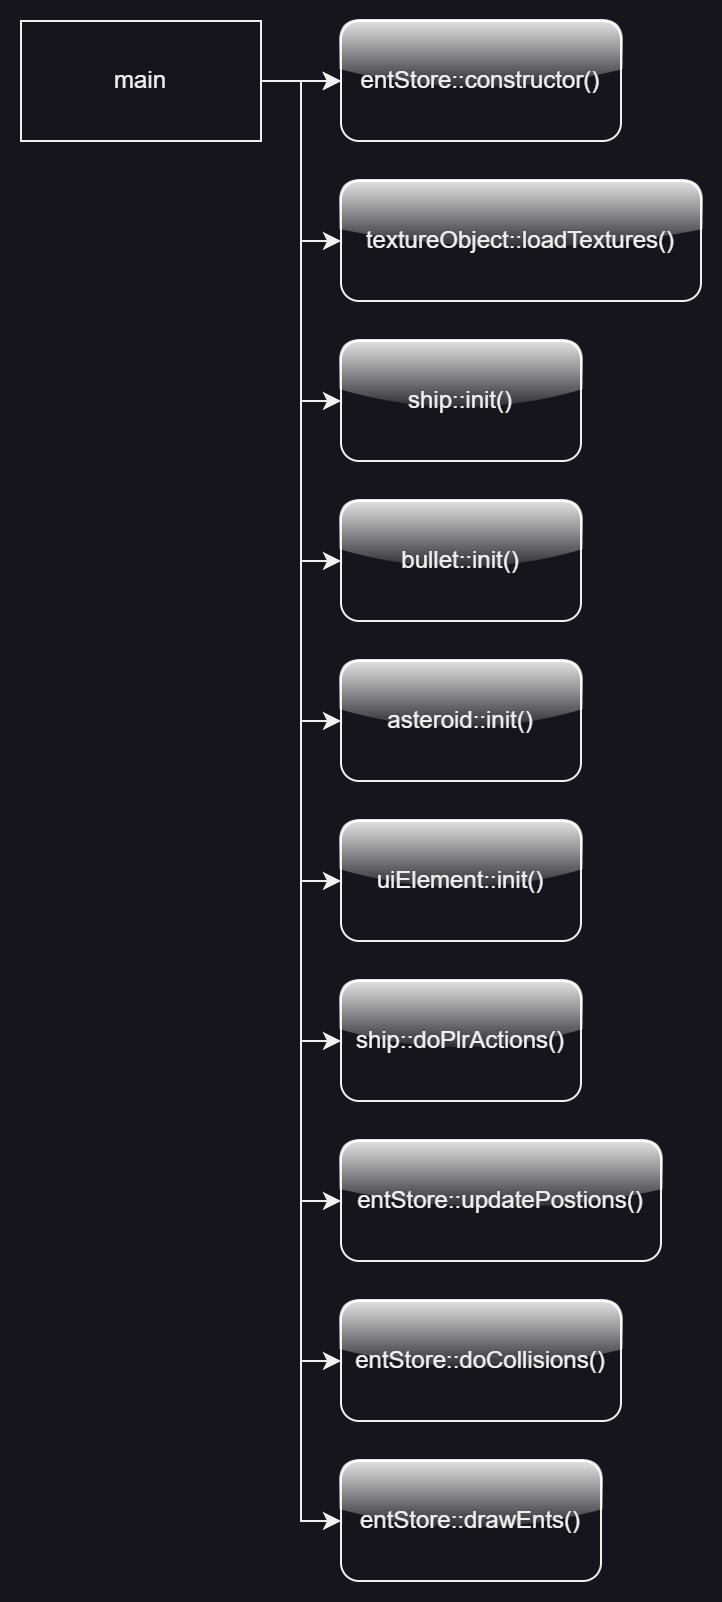

The diagram above was exported from draw.io. Its source (the exported page's mxGraphModel, read from the mxfile embedded in the PNG):
<mxGraphModel dx="1434" dy="844" grid="1" gridSize="10" guides="1" tooltips="1" connect="1" arrows="1" fold="1" page="1" pageScale="1" pageWidth="827" pageHeight="1169" math="0" shadow="0">
  <root>
    <mxCell id="0" />
    <mxCell id="1" parent="0" />
    <mxCell id="cbIkx4IDr4LtmBqTnANv-3" value="" style="edgeStyle=orthogonalEdgeStyle;rounded=0;orthogonalLoop=1;jettySize=auto;html=1;" parent="1" source="cbIkx4IDr4LtmBqTnANv-1" target="cbIkx4IDr4LtmBqTnANv-2" edge="1">
      <mxGeometry relative="1" as="geometry" />
    </mxCell>
    <mxCell id="cbIkx4IDr4LtmBqTnANv-4" value="" style="edgeStyle=orthogonalEdgeStyle;rounded=0;orthogonalLoop=1;jettySize=auto;html=1;" parent="1" source="cbIkx4IDr4LtmBqTnANv-1" target="cbIkx4IDr4LtmBqTnANv-2" edge="1">
      <mxGeometry relative="1" as="geometry" />
    </mxCell>
    <mxCell id="cbIkx4IDr4LtmBqTnANv-5" value="" style="edgeStyle=orthogonalEdgeStyle;rounded=0;orthogonalLoop=1;jettySize=auto;html=1;" parent="1" source="cbIkx4IDr4LtmBqTnANv-1" target="cbIkx4IDr4LtmBqTnANv-2" edge="1">
      <mxGeometry relative="1" as="geometry" />
    </mxCell>
    <mxCell id="cbIkx4IDr4LtmBqTnANv-6" style="edgeStyle=orthogonalEdgeStyle;rounded=0;orthogonalLoop=1;jettySize=auto;html=1;" parent="1" source="cbIkx4IDr4LtmBqTnANv-1" target="cbIkx4IDr4LtmBqTnANv-8" edge="1">
      <mxGeometry relative="1" as="geometry">
        <mxPoint x="230" y="150" as="targetPoint" />
        <Array as="points">
          <mxPoint x="160" y="50" />
          <mxPoint x="160" y="130" />
        </Array>
      </mxGeometry>
    </mxCell>
    <mxCell id="cbIkx4IDr4LtmBqTnANv-9" style="edgeStyle=orthogonalEdgeStyle;rounded=0;orthogonalLoop=1;jettySize=auto;html=1;" parent="1" source="cbIkx4IDr4LtmBqTnANv-1" target="cbIkx4IDr4LtmBqTnANv-10" edge="1">
      <mxGeometry relative="1" as="geometry">
        <mxPoint x="220" y="240" as="targetPoint" />
        <Array as="points">
          <mxPoint x="160" y="50" />
          <mxPoint x="160" y="210" />
        </Array>
      </mxGeometry>
    </mxCell>
    <mxCell id="cbIkx4IDr4LtmBqTnANv-17" style="edgeStyle=orthogonalEdgeStyle;rounded=0;orthogonalLoop=1;jettySize=auto;html=1;entryX=0;entryY=0.5;entryDx=0;entryDy=0;" parent="1" source="cbIkx4IDr4LtmBqTnANv-1" target="cbIkx4IDr4LtmBqTnANv-11" edge="1">
      <mxGeometry relative="1" as="geometry" />
    </mxCell>
    <mxCell id="cbIkx4IDr4LtmBqTnANv-18" style="edgeStyle=orthogonalEdgeStyle;rounded=0;orthogonalLoop=1;jettySize=auto;html=1;entryX=0;entryY=0.5;entryDx=0;entryDy=0;" parent="1" source="cbIkx4IDr4LtmBqTnANv-1" target="cbIkx4IDr4LtmBqTnANv-12" edge="1">
      <mxGeometry relative="1" as="geometry" />
    </mxCell>
    <mxCell id="cbIkx4IDr4LtmBqTnANv-19" style="edgeStyle=orthogonalEdgeStyle;rounded=0;orthogonalLoop=1;jettySize=auto;html=1;entryX=0;entryY=0.5;entryDx=0;entryDy=0;" parent="1" source="cbIkx4IDr4LtmBqTnANv-1" target="cbIkx4IDr4LtmBqTnANv-13" edge="1">
      <mxGeometry relative="1" as="geometry" />
    </mxCell>
    <mxCell id="cbIkx4IDr4LtmBqTnANv-20" style="edgeStyle=orthogonalEdgeStyle;rounded=0;orthogonalLoop=1;jettySize=auto;html=1;entryX=0;entryY=0.5;entryDx=0;entryDy=0;" parent="1" source="cbIkx4IDr4LtmBqTnANv-1" target="cbIkx4IDr4LtmBqTnANv-14" edge="1">
      <mxGeometry relative="1" as="geometry" />
    </mxCell>
    <mxCell id="cbIkx4IDr4LtmBqTnANv-21" style="edgeStyle=orthogonalEdgeStyle;rounded=0;orthogonalLoop=1;jettySize=auto;html=1;entryX=0;entryY=0.5;entryDx=0;entryDy=0;" parent="1" source="cbIkx4IDr4LtmBqTnANv-1" target="cbIkx4IDr4LtmBqTnANv-15" edge="1">
      <mxGeometry relative="1" as="geometry" />
    </mxCell>
    <mxCell id="cbIkx4IDr4LtmBqTnANv-22" style="edgeStyle=orthogonalEdgeStyle;rounded=0;orthogonalLoop=1;jettySize=auto;html=1;entryX=0;entryY=0.5;entryDx=0;entryDy=0;" parent="1" source="cbIkx4IDr4LtmBqTnANv-1" target="cbIkx4IDr4LtmBqTnANv-16" edge="1">
      <mxGeometry relative="1" as="geometry" />
    </mxCell>
    <mxCell id="2jXZ-nwNpPQpPFHOSixv-4" style="edgeStyle=orthogonalEdgeStyle;rounded=0;orthogonalLoop=1;jettySize=auto;html=1;entryX=0;entryY=0.5;entryDx=0;entryDy=0;" parent="1" source="cbIkx4IDr4LtmBqTnANv-1" target="2jXZ-nwNpPQpPFHOSixv-3" edge="1">
      <mxGeometry relative="1" as="geometry" />
    </mxCell>
    <mxCell id="cbIkx4IDr4LtmBqTnANv-1" value="main" style="rounded=0;whiteSpace=wrap;html=1;" parent="1" vertex="1">
      <mxGeometry x="20" y="20" width="120" height="60" as="geometry" />
    </mxCell>
    <mxCell id="cbIkx4IDr4LtmBqTnANv-2" value="entStore::constructor()" style="rounded=1;whiteSpace=wrap;html=1;glass=1;" parent="1" vertex="1">
      <mxGeometry x="180" y="20" width="140" height="60" as="geometry" />
    </mxCell>
    <mxCell id="cbIkx4IDr4LtmBqTnANv-8" value="textureObject::l&lt;span style=&quot;background-color: initial;&quot;&gt;oadTextures()&lt;/span&gt;" style="rounded=1;whiteSpace=wrap;html=1;glass=1;" parent="1" vertex="1">
      <mxGeometry x="180" y="100" width="180" height="60" as="geometry" />
    </mxCell>
    <mxCell id="cbIkx4IDr4LtmBqTnANv-10" value="ship::init()" style="rounded=1;whiteSpace=wrap;html=1;glass=1;" parent="1" vertex="1">
      <mxGeometry x="180" y="180" width="120" height="60" as="geometry" />
    </mxCell>
    <mxCell id="cbIkx4IDr4LtmBqTnANv-11" value="bullet::init()" style="rounded=1;whiteSpace=wrap;html=1;glass=1;" parent="1" vertex="1">
      <mxGeometry x="180" y="260" width="120" height="60" as="geometry" />
    </mxCell>
    <mxCell id="cbIkx4IDr4LtmBqTnANv-12" value="asteroid::init()" style="rounded=1;whiteSpace=wrap;html=1;glass=1;" parent="1" vertex="1">
      <mxGeometry x="180" y="340" width="120" height="60" as="geometry" />
    </mxCell>
    <mxCell id="cbIkx4IDr4LtmBqTnANv-13" value="uiElement::init()" style="rounded=1;whiteSpace=wrap;html=1;glass=1;" parent="1" vertex="1">
      <mxGeometry x="180" y="420" width="120" height="60" as="geometry" />
    </mxCell>
    <mxCell id="cbIkx4IDr4LtmBqTnANv-14" value="ship::doPlrActions()" style="rounded=1;whiteSpace=wrap;html=1;glass=1;" parent="1" vertex="1">
      <mxGeometry x="180" y="500" width="120" height="60" as="geometry" />
    </mxCell>
    <mxCell id="cbIkx4IDr4LtmBqTnANv-15" value="entStore::updatePostions()" style="rounded=1;whiteSpace=wrap;html=1;glass=1;" parent="1" vertex="1">
      <mxGeometry x="180" y="580" width="160" height="60" as="geometry" />
    </mxCell>
    <mxCell id="cbIkx4IDr4LtmBqTnANv-16" value="entStore::doCollisions()" style="rounded=1;whiteSpace=wrap;html=1;glass=1;" parent="1" vertex="1">
      <mxGeometry x="180" y="660" width="140" height="60" as="geometry" />
    </mxCell>
    <mxCell id="2jXZ-nwNpPQpPFHOSixv-3" value="entStore::drawEnts()" style="rounded=1;whiteSpace=wrap;html=1;glass=1;" parent="1" vertex="1">
      <mxGeometry x="180" y="740" width="130" height="60" as="geometry" />
    </mxCell>
  </root>
</mxGraphModel>